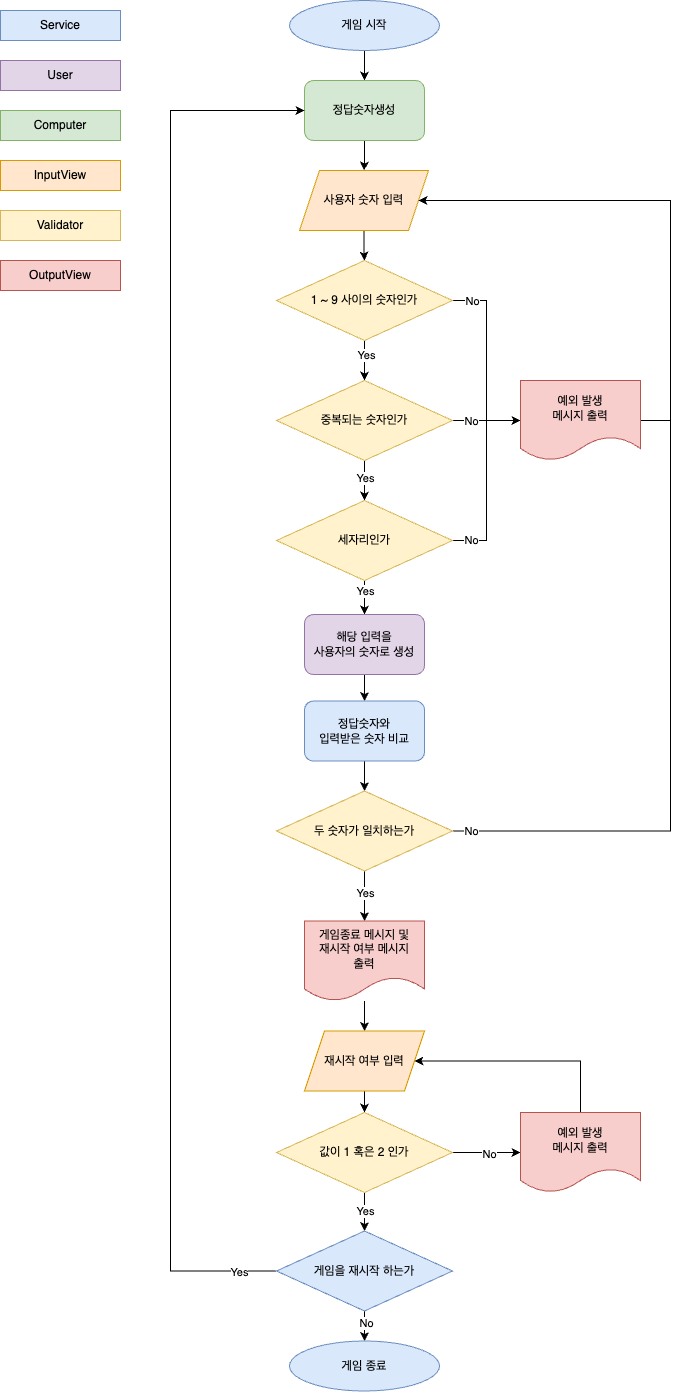

The diagram above was exported from draw.io. Its source (the exported page's mxGraphModel, read from the mxfile embedded in the PNG):
<mxGraphModel dx="1183" dy="701" grid="1" gridSize="10" guides="1" tooltips="1" connect="1" arrows="1" fold="1" page="1" pageScale="1" pageWidth="827" pageHeight="1169" background="#FFFFFF" math="0" shadow="0">
  <root>
    <mxCell id="0" />
    <mxCell id="1" parent="0" />
    <mxCell id="uqxRykgi1Kq3LtmHLe0s-19" style="edgeStyle=orthogonalEdgeStyle;rounded=0;orthogonalLoop=1;jettySize=auto;html=1;entryX=0.5;entryY=0;entryDx=0;entryDy=0;" edge="1" parent="1" source="uqxRykgi1Kq3LtmHLe0s-1" target="uqxRykgi1Kq3LtmHLe0s-2">
      <mxGeometry relative="1" as="geometry" />
    </mxCell>
    <mxCell id="uqxRykgi1Kq3LtmHLe0s-1" value="게임 시작" style="ellipse;whiteSpace=wrap;html=1;fillColor=#dae8fc;strokeColor=#6c8ebf;" vertex="1" parent="1">
      <mxGeometry x="339" y="30" width="150" height="50" as="geometry" />
    </mxCell>
    <mxCell id="uqxRykgi1Kq3LtmHLe0s-15" style="edgeStyle=orthogonalEdgeStyle;rounded=0;orthogonalLoop=1;jettySize=auto;html=1;entryX=0.5;entryY=0;entryDx=0;entryDy=0;" edge="1" parent="1" source="uqxRykgi1Kq3LtmHLe0s-2" target="uqxRykgi1Kq3LtmHLe0s-3">
      <mxGeometry relative="1" as="geometry" />
    </mxCell>
    <mxCell id="uqxRykgi1Kq3LtmHLe0s-2" value="정답숫자생성" style="rounded=1;whiteSpace=wrap;html=1;fillColor=#d5e8d4;strokeColor=#82b366;" vertex="1" parent="1">
      <mxGeometry x="354" y="110" width="120" height="60" as="geometry" />
    </mxCell>
    <mxCell id="uqxRykgi1Kq3LtmHLe0s-8" style="edgeStyle=orthogonalEdgeStyle;rounded=0;orthogonalLoop=1;jettySize=auto;html=1;entryX=0.5;entryY=0;entryDx=0;entryDy=0;" edge="1" parent="1" source="uqxRykgi1Kq3LtmHLe0s-3" target="uqxRykgi1Kq3LtmHLe0s-4">
      <mxGeometry relative="1" as="geometry" />
    </mxCell>
    <mxCell id="uqxRykgi1Kq3LtmHLe0s-3" value="사용자 숫자 입력" style="shape=parallelogram;perimeter=parallelogramPerimeter;whiteSpace=wrap;html=1;fixedSize=1;fillColor=#ffe6cc;strokeColor=#d79b00;" vertex="1" parent="1">
      <mxGeometry x="349" y="200" width="129" height="60" as="geometry" />
    </mxCell>
    <mxCell id="uqxRykgi1Kq3LtmHLe0s-9" style="edgeStyle=orthogonalEdgeStyle;rounded=0;orthogonalLoop=1;jettySize=auto;html=1;exitX=0.5;exitY=1;exitDx=0;exitDy=0;entryX=0.5;entryY=0;entryDx=0;entryDy=0;" edge="1" parent="1" source="uqxRykgi1Kq3LtmHLe0s-4" target="uqxRykgi1Kq3LtmHLe0s-5">
      <mxGeometry relative="1" as="geometry" />
    </mxCell>
    <mxCell id="uqxRykgi1Kq3LtmHLe0s-10" value="Yes" style="edgeLabel;html=1;align=center;verticalAlign=middle;resizable=0;points=[];" vertex="1" connectable="0" parent="uqxRykgi1Kq3LtmHLe0s-9">
      <mxGeometry x="-0.3" y="1" relative="1" as="geometry">
        <mxPoint as="offset" />
      </mxGeometry>
    </mxCell>
    <mxCell id="uqxRykgi1Kq3LtmHLe0s-60" style="edgeStyle=orthogonalEdgeStyle;rounded=0;orthogonalLoop=1;jettySize=auto;html=1;entryX=0;entryY=0.5;entryDx=0;entryDy=0;" edge="1" parent="1" source="uqxRykgi1Kq3LtmHLe0s-4" target="uqxRykgi1Kq3LtmHLe0s-58">
      <mxGeometry relative="1" as="geometry" />
    </mxCell>
    <mxCell id="uqxRykgi1Kq3LtmHLe0s-62" value="No" style="edgeLabel;html=1;align=center;verticalAlign=middle;resizable=0;points=[];" vertex="1" connectable="0" parent="uqxRykgi1Kq3LtmHLe0s-60">
      <mxGeometry x="-0.8528" y="1" relative="1" as="geometry">
        <mxPoint x="5" y="1" as="offset" />
      </mxGeometry>
    </mxCell>
    <mxCell id="uqxRykgi1Kq3LtmHLe0s-4" value="1 ~ 9 사이의 숫자인가" style="rhombus;whiteSpace=wrap;html=1;fillColor=#fff2cc;strokeColor=#d6b656;" vertex="1" parent="1">
      <mxGeometry x="326" y="290" width="176" height="80" as="geometry" />
    </mxCell>
    <mxCell id="uqxRykgi1Kq3LtmHLe0s-11" style="edgeStyle=orthogonalEdgeStyle;rounded=0;orthogonalLoop=1;jettySize=auto;html=1;entryX=0.5;entryY=0;entryDx=0;entryDy=0;" edge="1" parent="1" source="uqxRykgi1Kq3LtmHLe0s-5" target="uqxRykgi1Kq3LtmHLe0s-6">
      <mxGeometry relative="1" as="geometry" />
    </mxCell>
    <mxCell id="uqxRykgi1Kq3LtmHLe0s-12" value="Yes" style="edgeLabel;html=1;align=center;verticalAlign=middle;resizable=0;points=[];" vertex="1" connectable="0" parent="uqxRykgi1Kq3LtmHLe0s-11">
      <mxGeometry x="-0.5" y="-3" relative="1" as="geometry">
        <mxPoint x="3" y="7" as="offset" />
      </mxGeometry>
    </mxCell>
    <mxCell id="uqxRykgi1Kq3LtmHLe0s-59" style="edgeStyle=orthogonalEdgeStyle;rounded=0;orthogonalLoop=1;jettySize=auto;html=1;" edge="1" parent="1" source="uqxRykgi1Kq3LtmHLe0s-5" target="uqxRykgi1Kq3LtmHLe0s-58">
      <mxGeometry relative="1" as="geometry" />
    </mxCell>
    <mxCell id="uqxRykgi1Kq3LtmHLe0s-63" value="No" style="edgeLabel;html=1;align=center;verticalAlign=middle;resizable=0;points=[];" vertex="1" connectable="0" parent="uqxRykgi1Kq3LtmHLe0s-59">
      <mxGeometry x="-0.7277" relative="1" as="geometry">
        <mxPoint x="9" as="offset" />
      </mxGeometry>
    </mxCell>
    <mxCell id="uqxRykgi1Kq3LtmHLe0s-5" value="중복되는 숫자인가" style="rhombus;whiteSpace=wrap;html=1;fillColor=#fff2cc;strokeColor=#d6b656;" vertex="1" parent="1">
      <mxGeometry x="326" y="410" width="176" height="80" as="geometry" />
    </mxCell>
    <mxCell id="uqxRykgi1Kq3LtmHLe0s-61" style="edgeStyle=orthogonalEdgeStyle;rounded=0;orthogonalLoop=1;jettySize=auto;html=1;entryX=0;entryY=0.5;entryDx=0;entryDy=0;" edge="1" parent="1" source="uqxRykgi1Kq3LtmHLe0s-6" target="uqxRykgi1Kq3LtmHLe0s-58">
      <mxGeometry relative="1" as="geometry" />
    </mxCell>
    <mxCell id="uqxRykgi1Kq3LtmHLe0s-64" value="No" style="edgeLabel;html=1;align=center;verticalAlign=middle;resizable=0;points=[];" vertex="1" connectable="0" parent="uqxRykgi1Kq3LtmHLe0s-61">
      <mxGeometry x="-0.8116" y="1" relative="1" as="geometry">
        <mxPoint as="offset" />
      </mxGeometry>
    </mxCell>
    <mxCell id="uqxRykgi1Kq3LtmHLe0s-73" style="edgeStyle=orthogonalEdgeStyle;rounded=0;orthogonalLoop=1;jettySize=auto;html=1;" edge="1" parent="1" source="uqxRykgi1Kq3LtmHLe0s-6" target="uqxRykgi1Kq3LtmHLe0s-71">
      <mxGeometry relative="1" as="geometry" />
    </mxCell>
    <mxCell id="uqxRykgi1Kq3LtmHLe0s-75" value="Yes" style="edgeLabel;html=1;align=center;verticalAlign=middle;resizable=0;points=[];" vertex="1" connectable="0" parent="uqxRykgi1Kq3LtmHLe0s-73">
      <mxGeometry x="-0.6698" y="-1" relative="1" as="geometry">
        <mxPoint x="1" y="2" as="offset" />
      </mxGeometry>
    </mxCell>
    <mxCell id="uqxRykgi1Kq3LtmHLe0s-6" value="세자리인가" style="rhombus;whiteSpace=wrap;html=1;fillColor=#fff2cc;strokeColor=#d6b656;" vertex="1" parent="1">
      <mxGeometry x="326" y="530" width="176" height="80" as="geometry" />
    </mxCell>
    <mxCell id="uqxRykgi1Kq3LtmHLe0s-17" style="edgeStyle=orthogonalEdgeStyle;rounded=0;orthogonalLoop=1;jettySize=auto;html=1;entryX=0.5;entryY=0;entryDx=0;entryDy=0;" edge="1" parent="1" source="uqxRykgi1Kq3LtmHLe0s-7" target="uqxRykgi1Kq3LtmHLe0s-16">
      <mxGeometry relative="1" as="geometry" />
    </mxCell>
    <mxCell id="uqxRykgi1Kq3LtmHLe0s-7" value="정답숫자와&lt;br&gt;입력받은 숫자 비교" style="rounded=1;whiteSpace=wrap;html=1;fillColor=#dae8fc;strokeColor=#6c8ebf;" vertex="1" parent="1">
      <mxGeometry x="354" y="730.5" width="120" height="60" as="geometry" />
    </mxCell>
    <mxCell id="uqxRykgi1Kq3LtmHLe0s-20" style="edgeStyle=orthogonalEdgeStyle;rounded=0;orthogonalLoop=1;jettySize=auto;html=1;" edge="1" parent="1" source="uqxRykgi1Kq3LtmHLe0s-16" target="uqxRykgi1Kq3LtmHLe0s-18">
      <mxGeometry relative="1" as="geometry" />
    </mxCell>
    <mxCell id="uqxRykgi1Kq3LtmHLe0s-21" value="Yes" style="edgeLabel;html=1;align=center;verticalAlign=middle;resizable=0;points=[];" vertex="1" connectable="0" parent="uqxRykgi1Kq3LtmHLe0s-20">
      <mxGeometry x="-0.136" relative="1" as="geometry">
        <mxPoint as="offset" />
      </mxGeometry>
    </mxCell>
    <mxCell id="uqxRykgi1Kq3LtmHLe0s-22" style="edgeStyle=orthogonalEdgeStyle;rounded=0;orthogonalLoop=1;jettySize=auto;html=1;entryX=1;entryY=0.5;entryDx=0;entryDy=0;" edge="1" parent="1" source="uqxRykgi1Kq3LtmHLe0s-16" target="uqxRykgi1Kq3LtmHLe0s-3">
      <mxGeometry relative="1" as="geometry">
        <Array as="points">
          <mxPoint x="720" y="860" />
          <mxPoint x="720" y="230" />
        </Array>
      </mxGeometry>
    </mxCell>
    <mxCell id="uqxRykgi1Kq3LtmHLe0s-23" value="No" style="edgeLabel;html=1;align=center;verticalAlign=middle;resizable=0;points=[];" vertex="1" connectable="0" parent="uqxRykgi1Kq3LtmHLe0s-22">
      <mxGeometry x="-0.8382" y="-2" relative="1" as="geometry">
        <mxPoint x="-71" y="-2" as="offset" />
      </mxGeometry>
    </mxCell>
    <mxCell id="uqxRykgi1Kq3LtmHLe0s-16" value="두 숫자가 일치하는가" style="rhombus;whiteSpace=wrap;html=1;fillColor=#fff2cc;strokeColor=#d6b656;" vertex="1" parent="1">
      <mxGeometry x="326" y="820.5" width="176" height="80" as="geometry" />
    </mxCell>
    <mxCell id="uqxRykgi1Kq3LtmHLe0s-32" style="edgeStyle=orthogonalEdgeStyle;rounded=0;orthogonalLoop=1;jettySize=auto;html=1;" edge="1" parent="1" source="uqxRykgi1Kq3LtmHLe0s-18" target="uqxRykgi1Kq3LtmHLe0s-31">
      <mxGeometry relative="1" as="geometry" />
    </mxCell>
    <mxCell id="uqxRykgi1Kq3LtmHLe0s-18" value="게임종료 메시지 및&lt;br&gt;재시작 여부 메시지&lt;br&gt;출력" style="shape=document;whiteSpace=wrap;html=1;boundedLbl=1;fillColor=#f8cecc;strokeColor=#b85450;" vertex="1" parent="1">
      <mxGeometry x="354" y="950.5" width="120" height="80" as="geometry" />
    </mxCell>
    <mxCell id="uqxRykgi1Kq3LtmHLe0s-72" style="edgeStyle=orthogonalEdgeStyle;rounded=0;orthogonalLoop=1;jettySize=auto;html=1;entryX=0.5;entryY=0;entryDx=0;entryDy=0;" edge="1" parent="1" source="uqxRykgi1Kq3LtmHLe0s-31" target="uqxRykgi1Kq3LtmHLe0s-33">
      <mxGeometry relative="1" as="geometry" />
    </mxCell>
    <mxCell id="uqxRykgi1Kq3LtmHLe0s-31" value="재시작 여부 입력" style="shape=parallelogram;perimeter=parallelogramPerimeter;whiteSpace=wrap;html=1;fixedSize=1;fillColor=#ffe6cc;strokeColor=#d79b00;" vertex="1" parent="1">
      <mxGeometry x="354" y="1060.5" width="120" height="60" as="geometry" />
    </mxCell>
    <mxCell id="uqxRykgi1Kq3LtmHLe0s-44" style="edgeStyle=orthogonalEdgeStyle;rounded=0;orthogonalLoop=1;jettySize=auto;html=1;entryX=0.5;entryY=0;entryDx=0;entryDy=0;" edge="1" parent="1" source="uqxRykgi1Kq3LtmHLe0s-33" target="uqxRykgi1Kq3LtmHLe0s-41">
      <mxGeometry relative="1" as="geometry" />
    </mxCell>
    <mxCell id="uqxRykgi1Kq3LtmHLe0s-45" value="Yes" style="edgeLabel;html=1;align=center;verticalAlign=middle;resizable=0;points=[];" vertex="1" connectable="0" parent="uqxRykgi1Kq3LtmHLe0s-44">
      <mxGeometry x="0.2877" relative="1" as="geometry">
        <mxPoint y="-6" as="offset" />
      </mxGeometry>
    </mxCell>
    <mxCell id="uqxRykgi1Kq3LtmHLe0s-67" style="edgeStyle=orthogonalEdgeStyle;rounded=0;orthogonalLoop=1;jettySize=auto;html=1;" edge="1" parent="1" source="uqxRykgi1Kq3LtmHLe0s-33" target="uqxRykgi1Kq3LtmHLe0s-66">
      <mxGeometry relative="1" as="geometry" />
    </mxCell>
    <mxCell id="uqxRykgi1Kq3LtmHLe0s-68" value="No" style="edgeLabel;html=1;align=center;verticalAlign=middle;resizable=0;points=[];" vertex="1" connectable="0" parent="uqxRykgi1Kq3LtmHLe0s-67">
      <mxGeometry x="0.0693" y="-1" relative="1" as="geometry">
        <mxPoint as="offset" />
      </mxGeometry>
    </mxCell>
    <mxCell id="uqxRykgi1Kq3LtmHLe0s-33" value="값이 1 혹은 2 인가" style="rhombus;whiteSpace=wrap;html=1;fillColor=#fff2cc;strokeColor=#d6b656;" vertex="1" parent="1">
      <mxGeometry x="326" y="1142" width="176" height="80" as="geometry" />
    </mxCell>
    <mxCell id="uqxRykgi1Kq3LtmHLe0s-42" style="edgeStyle=orthogonalEdgeStyle;rounded=0;orthogonalLoop=1;jettySize=auto;html=1;entryX=0;entryY=0.5;entryDx=0;entryDy=0;" edge="1" parent="1" source="uqxRykgi1Kq3LtmHLe0s-41" target="uqxRykgi1Kq3LtmHLe0s-2">
      <mxGeometry relative="1" as="geometry">
        <Array as="points">
          <mxPoint x="220" y="1301" />
          <mxPoint x="220" y="140" />
        </Array>
      </mxGeometry>
    </mxCell>
    <mxCell id="uqxRykgi1Kq3LtmHLe0s-43" value="Yes" style="edgeLabel;html=1;align=center;verticalAlign=middle;resizable=0;points=[];" vertex="1" connectable="0" parent="uqxRykgi1Kq3LtmHLe0s-42">
      <mxGeometry x="-0.947" y="1" relative="1" as="geometry">
        <mxPoint x="-1" as="offset" />
      </mxGeometry>
    </mxCell>
    <mxCell id="uqxRykgi1Kq3LtmHLe0s-48" style="edgeStyle=orthogonalEdgeStyle;rounded=0;orthogonalLoop=1;jettySize=auto;html=1;" edge="1" parent="1" source="uqxRykgi1Kq3LtmHLe0s-41" target="uqxRykgi1Kq3LtmHLe0s-47">
      <mxGeometry relative="1" as="geometry" />
    </mxCell>
    <mxCell id="uqxRykgi1Kq3LtmHLe0s-49" value="No" style="edgeLabel;html=1;align=center;verticalAlign=middle;resizable=0;points=[];" vertex="1" connectable="0" parent="uqxRykgi1Kq3LtmHLe0s-48">
      <mxGeometry x="0.2933" y="1" relative="1" as="geometry">
        <mxPoint as="offset" />
      </mxGeometry>
    </mxCell>
    <mxCell id="uqxRykgi1Kq3LtmHLe0s-41" value="게임을 재시작 하는가" style="rhombus;whiteSpace=wrap;html=1;fillColor=#dae8fc;strokeColor=#6c8ebf;" vertex="1" parent="1">
      <mxGeometry x="326" y="1260.5" width="176" height="80" as="geometry" />
    </mxCell>
    <mxCell id="uqxRykgi1Kq3LtmHLe0s-47" value="게임 종료" style="ellipse;whiteSpace=wrap;html=1;fillColor=#dae8fc;strokeColor=#6c8ebf;" vertex="1" parent="1">
      <mxGeometry x="339" y="1370.5" width="150" height="50" as="geometry" />
    </mxCell>
    <mxCell id="uqxRykgi1Kq3LtmHLe0s-50" value="Service" style="rounded=0;whiteSpace=wrap;html=1;fillColor=#dae8fc;strokeColor=#6c8ebf;" vertex="1" parent="1">
      <mxGeometry x="50" y="40" width="120" height="30" as="geometry" />
    </mxCell>
    <mxCell id="uqxRykgi1Kq3LtmHLe0s-51" value="User" style="rounded=0;whiteSpace=wrap;html=1;fillColor=#e1d5e7;strokeColor=#9673a6;" vertex="1" parent="1">
      <mxGeometry x="50" y="90" width="120" height="30" as="geometry" />
    </mxCell>
    <mxCell id="uqxRykgi1Kq3LtmHLe0s-52" value="Computer" style="rounded=0;whiteSpace=wrap;html=1;fillColor=#d5e8d4;strokeColor=#82b366;" vertex="1" parent="1">
      <mxGeometry x="50" y="140" width="120" height="30" as="geometry" />
    </mxCell>
    <mxCell id="uqxRykgi1Kq3LtmHLe0s-53" value="InputView" style="rounded=0;whiteSpace=wrap;html=1;fillColor=#ffe6cc;strokeColor=#d79b00;" vertex="1" parent="1">
      <mxGeometry x="50" y="190" width="120" height="30" as="geometry" />
    </mxCell>
    <mxCell id="uqxRykgi1Kq3LtmHLe0s-56" value="Validator" style="rounded=0;whiteSpace=wrap;html=1;fillColor=#fff2cc;strokeColor=#d6b656;" vertex="1" parent="1">
      <mxGeometry x="50" y="240" width="120" height="30" as="geometry" />
    </mxCell>
    <mxCell id="uqxRykgi1Kq3LtmHLe0s-57" value="OutputView" style="rounded=0;whiteSpace=wrap;html=1;fillColor=#f8cecc;strokeColor=#b85450;" vertex="1" parent="1">
      <mxGeometry x="50" y="290" width="120" height="30" as="geometry" />
    </mxCell>
    <mxCell id="uqxRykgi1Kq3LtmHLe0s-65" style="edgeStyle=orthogonalEdgeStyle;rounded=0;orthogonalLoop=1;jettySize=auto;html=1;endArrow=none;endFill=0;" edge="1" parent="1" source="uqxRykgi1Kq3LtmHLe0s-58">
      <mxGeometry relative="1" as="geometry">
        <mxPoint x="720" y="450" as="targetPoint" />
      </mxGeometry>
    </mxCell>
    <mxCell id="uqxRykgi1Kq3LtmHLe0s-58" value="예외 발생&lt;br&gt;메시지 출력" style="shape=document;whiteSpace=wrap;html=1;boundedLbl=1;fillColor=#f8cecc;strokeColor=#b85450;" vertex="1" parent="1">
      <mxGeometry x="570" y="410" width="120" height="80" as="geometry" />
    </mxCell>
    <mxCell id="uqxRykgi1Kq3LtmHLe0s-69" style="edgeStyle=orthogonalEdgeStyle;rounded=0;orthogonalLoop=1;jettySize=auto;html=1;entryX=1;entryY=0.5;entryDx=0;entryDy=0;" edge="1" parent="1" source="uqxRykgi1Kq3LtmHLe0s-66" target="uqxRykgi1Kq3LtmHLe0s-31">
      <mxGeometry relative="1" as="geometry">
        <Array as="points">
          <mxPoint x="630" y="1090.5" />
        </Array>
      </mxGeometry>
    </mxCell>
    <mxCell id="uqxRykgi1Kq3LtmHLe0s-66" value="예외 발생&lt;br&gt;메시지 출력" style="shape=document;whiteSpace=wrap;html=1;boundedLbl=1;fillColor=#f8cecc;strokeColor=#b85450;" vertex="1" parent="1">
      <mxGeometry x="570" y="1142" width="120" height="80" as="geometry" />
    </mxCell>
    <mxCell id="uqxRykgi1Kq3LtmHLe0s-74" style="edgeStyle=orthogonalEdgeStyle;rounded=0;orthogonalLoop=1;jettySize=auto;html=1;entryX=0.5;entryY=0;entryDx=0;entryDy=0;" edge="1" parent="1" source="uqxRykgi1Kq3LtmHLe0s-71" target="uqxRykgi1Kq3LtmHLe0s-7">
      <mxGeometry relative="1" as="geometry" />
    </mxCell>
    <mxCell id="uqxRykgi1Kq3LtmHLe0s-71" value="해당 입력을&lt;br&gt;사용자의 숫자로 생성" style="rounded=1;whiteSpace=wrap;html=1;fillColor=#e1d5e7;strokeColor=#9673a6;" vertex="1" parent="1">
      <mxGeometry x="354" y="644" width="120" height="60" as="geometry" />
    </mxCell>
  </root>
</mxGraphModel>